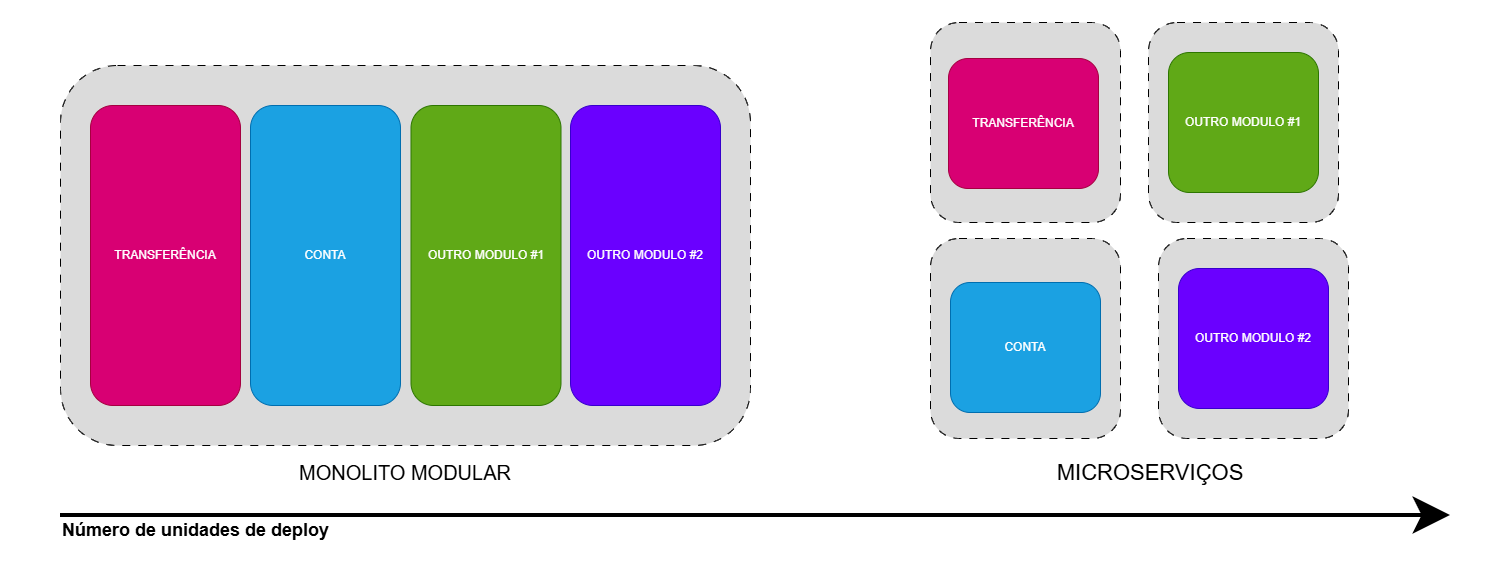

The diagram above was exported from draw.io. Its source (the exported page's mxGraphModel, read from the mxfile embedded in the PNG):
<mxGraphModel dx="1799" dy="1025" grid="1" gridSize="10" guides="1" tooltips="1" connect="1" arrows="1" fold="1" page="1" pageScale="1" pageWidth="827" pageHeight="1169" math="0" shadow="0">
  <root>
    <mxCell id="0" />
    <mxCell id="1" parent="0" />
    <mxCell id="1dq_OYPNn3WxS4yDuq0u-1" parent="1" style="rounded=0;whiteSpace=wrap;html=1;strokeColor=none;" value="" vertex="1">
      <mxGeometry height="565" width="1500" as="geometry" />
    </mxCell>
    <mxCell id="1dq_OYPNn3WxS4yDuq0u-2" parent="1" style="rounded=1;whiteSpace=wrap;html=1;verticalAlign=bottom;strokeColor=light-dark(#000000,#F4F4F4);fillColor=#DBDBDB;spacing=-40;fontSize=20;dashed=1;dashPattern=8 8;" value="" vertex="1">
      <mxGeometry height="200" width="190" x="1158" y="238" as="geometry" />
    </mxCell>
    <mxCell id="1dq_OYPNn3WxS4yDuq0u-3" parent="1" style="rounded=1;whiteSpace=wrap;html=1;verticalAlign=bottom;strokeColor=light-dark(#000000,#F4F4F4);fillColor=#DBDBDB;spacing=-40;fontSize=20;dashed=1;dashPattern=8 8;" value="" vertex="1">
      <mxGeometry height="200" width="190" x="1148" y="22" as="geometry" />
    </mxCell>
    <mxCell id="1dq_OYPNn3WxS4yDuq0u-4" parent="1" style="rounded=1;whiteSpace=wrap;html=1;verticalAlign=bottom;strokeColor=light-dark(#000000,#F4F4F4);fillColor=#DBDBDB;spacing=-40;fontSize=20;dashed=1;dashPattern=8 8;" value="" vertex="1">
      <mxGeometry height="200" width="190" x="930" y="238" as="geometry" />
    </mxCell>
    <mxCell id="1dq_OYPNn3WxS4yDuq0u-5" parent="1" style="rounded=1;whiteSpace=wrap;html=1;verticalAlign=bottom;strokeColor=light-dark(#000000,#F4F4F4);fillColor=#DBDBDB;spacing=-40;fontSize=20;dashed=1;dashPattern=8 8;" value="MONOLITO MODULAR" vertex="1">
      <mxGeometry height="380" width="690" x="60" y="65" as="geometry" />
    </mxCell>
    <mxCell id="1dq_OYPNn3WxS4yDuq0u-6" parent="1" style="rounded=1;whiteSpace=wrap;html=1;verticalAlign=middle;fillColor=#d80073;fontColor=#ffffff;strokeColor=#A50040;" value="TRANSFERÊNCIA" vertex="1">
      <mxGeometry height="300" width="150" x="90" y="105" as="geometry" />
    </mxCell>
    <mxCell id="1dq_OYPNn3WxS4yDuq0u-7" parent="1" style="rounded=1;whiteSpace=wrap;html=1;verticalAlign=middle;fillColor=#1ba1e2;fontColor=#ffffff;strokeColor=#006EAF;" value="CONTA" vertex="1">
      <mxGeometry height="300" width="150" x="250" y="105" as="geometry" />
    </mxCell>
    <mxCell id="1dq_OYPNn3WxS4yDuq0u-8" parent="1" style="rounded=1;whiteSpace=wrap;html=1;verticalAlign=middle;fillColor=#60a917;fontColor=#ffffff;strokeColor=#2D7600;" value="OUTRO MODULO #1" vertex="1">
      <mxGeometry height="300" width="150" x="410.5" y="105" as="geometry" />
    </mxCell>
    <mxCell id="1dq_OYPNn3WxS4yDuq0u-9" parent="1" style="rounded=1;whiteSpace=wrap;html=1;verticalAlign=middle;fillColor=#6a00ff;fontColor=#ffffff;strokeColor=#3700CC;" value="OUTRO MODULO #2" vertex="1">
      <mxGeometry height="300" width="150" x="570" y="105" as="geometry" />
    </mxCell>
    <mxCell id="1dq_OYPNn3WxS4yDuq0u-10" parent="1" style="rounded=1;whiteSpace=wrap;html=1;verticalAlign=bottom;strokeColor=light-dark(#000000,#F4F4F4);fillColor=#DBDBDB;spacing=-40;fontSize=20;dashed=1;dashPattern=8 8;" value="" vertex="1">
      <mxGeometry height="200" width="190" x="930" y="22" as="geometry" />
    </mxCell>
    <mxCell id="1dq_OYPNn3WxS4yDuq0u-11" parent="1" style="rounded=1;whiteSpace=wrap;html=1;verticalAlign=middle;fillColor=#d80073;fontColor=#ffffff;strokeColor=#A50040;" value="TRANSFERÊNCIA" vertex="1">
      <mxGeometry height="130" width="150" x="948" y="58" as="geometry" />
    </mxCell>
    <mxCell id="1dq_OYPNn3WxS4yDuq0u-12" parent="1" style="rounded=1;whiteSpace=wrap;html=1;verticalAlign=middle;fillColor=#60a917;fontColor=#ffffff;strokeColor=#2D7600;" value="OUTRO MODULO #1" vertex="1">
      <mxGeometry height="140" width="150" x="1168" y="52" as="geometry" />
    </mxCell>
    <mxCell id="1dq_OYPNn3WxS4yDuq0u-13" parent="1" style="rounded=1;whiteSpace=wrap;html=1;verticalAlign=middle;fillColor=#1ba1e2;fontColor=#ffffff;strokeColor=#006EAF;" value="CONTA" vertex="1">
      <mxGeometry height="130" width="150" x="950" y="282" as="geometry" />
    </mxCell>
    <mxCell id="1dq_OYPNn3WxS4yDuq0u-14" parent="1" style="rounded=1;whiteSpace=wrap;html=1;verticalAlign=middle;fillColor=#6a00ff;fontColor=#ffffff;strokeColor=#3700CC;" value="OUTRO MODULO #2" vertex="1">
      <mxGeometry height="140" width="150" x="1178" y="268" as="geometry" />
    </mxCell>
    <mxCell id="1dq_OYPNn3WxS4yDuq0u-15" parent="1" style="text;html=1;whiteSpace=wrap;strokeColor=none;fillColor=none;align=left;verticalAlign=middle;rounded=0;fontSize=18;fontStyle=1" value="Número de unidades de deploy" vertex="1">
      <mxGeometry height="30" width="440" x="60" y="515" as="geometry" />
    </mxCell>
    <mxCell id="1dq_OYPNn3WxS4yDuq0u-16" edge="1" parent="1" style="endArrow=classic;html=1;rounded=0;fontSize=14;strokeWidth=4;endSize=25;" value="">
      <mxGeometry height="50" relative="1" width="50" as="geometry">
        <mxPoint x="60" y="515" as="sourcePoint" />
        <mxPoint x="1450" y="515" as="targetPoint" />
      </mxGeometry>
    </mxCell>
    <mxCell id="1dq_OYPNn3WxS4yDuq0u-17" parent="1" style="text;html=1;whiteSpace=wrap;strokeColor=none;fillColor=none;align=center;verticalAlign=middle;rounded=0;fontSize=22;" value="MICROSERVIÇOS" vertex="1">
      <mxGeometry height="30" width="120" x="1090" y="458" as="geometry" />
    </mxCell>
  </root>
</mxGraphModel>